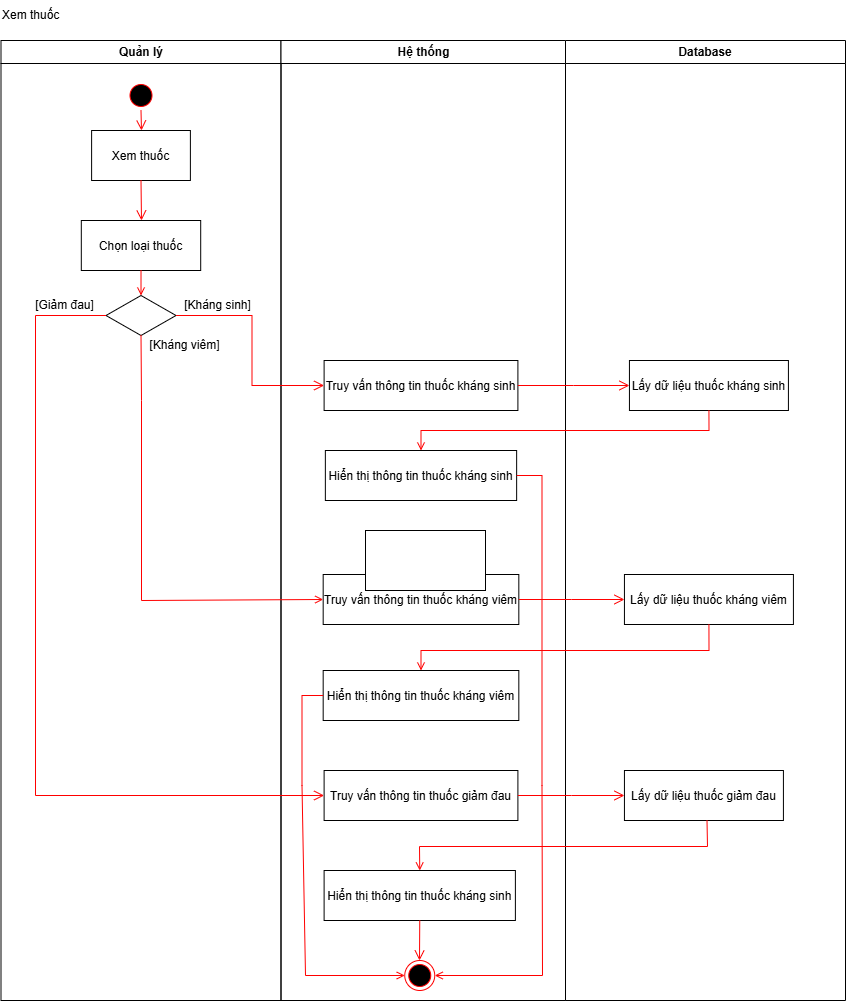

The diagram above was exported from draw.io. Its source (the exported page's mxGraphModel, read from the mxfile embedded in the PNG):
<mxGraphModel dx="2056" dy="-20474" grid="0" gridSize="10" guides="1" tooltips="1" connect="1" arrows="1" fold="1" page="0" pageScale="1" pageWidth="850" pageHeight="1100" background="#FFFFFF" math="0" shadow="0">
  <root>
    <mxCell id="0" />
    <mxCell id="1" parent="0" />
    <mxCell id="C2zrldypAYtE8g4xwt1p-748" value="Quản lý" style="swimlane;whiteSpace=wrap;startSize=23;" vertex="1" parent="1">
      <mxGeometry x="165.5" y="21680" width="280" height="960" as="geometry" />
    </mxCell>
    <mxCell id="C2zrldypAYtE8g4xwt1p-749" value="" style="ellipse;shape=startState;fillColor=#000000;strokeColor=#ff0000;" vertex="1" parent="C2zrldypAYtE8g4xwt1p-748">
      <mxGeometry x="125" y="40" width="30" height="30" as="geometry" />
    </mxCell>
    <mxCell id="C2zrldypAYtE8g4xwt1p-750" value="" style="edgeStyle=elbowEdgeStyle;elbow=horizontal;verticalAlign=bottom;endArrow=open;endSize=8;strokeColor=#FF0000;endFill=1;rounded=0;entryX=0.5;entryY=0;entryDx=0;entryDy=0;" edge="1" parent="C2zrldypAYtE8g4xwt1p-748" source="C2zrldypAYtE8g4xwt1p-749">
      <mxGeometry x="100" y="40" as="geometry">
        <mxPoint x="140.0050000000001" y="90" as="targetPoint" />
      </mxGeometry>
    </mxCell>
    <mxCell id="C2zrldypAYtE8g4xwt1p-751" value="Xem thuốc" style="" vertex="1" parent="C2zrldypAYtE8g4xwt1p-748">
      <mxGeometry x="90.61" y="90" width="98.78" height="50" as="geometry" />
    </mxCell>
    <mxCell id="C2zrldypAYtE8g4xwt1p-752" value="&#10;Chọn loại thuốc&#10;" style="" vertex="1" parent="C2zrldypAYtE8g4xwt1p-748">
      <mxGeometry x="80.31" y="180" width="119.39" height="50" as="geometry" />
    </mxCell>
    <mxCell id="C2zrldypAYtE8g4xwt1p-753" value="" style="edgeStyle=elbowEdgeStyle;elbow=horizontal;verticalAlign=bottom;endArrow=open;endSize=8;strokeColor=#FF0000;endFill=1;rounded=0;entryX=0.5;entryY=0;entryDx=0;entryDy=0;exitX=0.5;exitY=1;exitDx=0;exitDy=0;" edge="1" parent="C2zrldypAYtE8g4xwt1p-748" source="C2zrldypAYtE8g4xwt1p-751" target="C2zrldypAYtE8g4xwt1p-752">
      <mxGeometry x="-69" y="-15120" as="geometry">
        <mxPoint x="150.0050000000001" y="100" as="targetPoint" />
        <mxPoint x="150" y="80" as="sourcePoint" />
      </mxGeometry>
    </mxCell>
    <mxCell id="C2zrldypAYtE8g4xwt1p-754" value="" style="rhombus;whiteSpace=wrap;html=1;" vertex="1" parent="C2zrldypAYtE8g4xwt1p-748">
      <mxGeometry x="105.00999999999999" y="255" width="70" height="40" as="geometry" />
    </mxCell>
    <mxCell id="C2zrldypAYtE8g4xwt1p-755" value="" style="endArrow=open;strokeColor=#FF0000;endFill=1;rounded=0;exitX=0.5;exitY=1;exitDx=0;exitDy=0;" edge="1" parent="C2zrldypAYtE8g4xwt1p-748" target="C2zrldypAYtE8g4xwt1p-754">
      <mxGeometry relative="1" as="geometry">
        <mxPoint x="140.00499999999988" y="230" as="sourcePoint" />
        <mxPoint x="77.37000000000035" y="55" as="targetPoint" />
      </mxGeometry>
    </mxCell>
    <mxCell id="C2zrldypAYtE8g4xwt1p-756" value="[Kháng sinh]" style="text;html=1;align=center;verticalAlign=middle;whiteSpace=wrap;rounded=0;" vertex="1" parent="C2zrldypAYtE8g4xwt1p-748">
      <mxGeometry x="164.5" y="250" width="104.99" height="30" as="geometry" />
    </mxCell>
    <mxCell id="C2zrldypAYtE8g4xwt1p-757" value="[Kháng viêm]" style="text;html=1;align=center;verticalAlign=middle;whiteSpace=wrap;rounded=0;" vertex="1" parent="C2zrldypAYtE8g4xwt1p-748">
      <mxGeometry x="134.5" y="290" width="99" height="30" as="geometry" />
    </mxCell>
    <mxCell id="C2zrldypAYtE8g4xwt1p-758" value="[Giảm đau]" style="text;html=1;align=center;verticalAlign=middle;whiteSpace=wrap;rounded=0;" vertex="1" parent="C2zrldypAYtE8g4xwt1p-748">
      <mxGeometry x="14.5" y="250" width="99" height="30" as="geometry" />
    </mxCell>
    <mxCell id="C2zrldypAYtE8g4xwt1p-759" value="Hệ thống" style="swimlane;whiteSpace=wrap" vertex="1" parent="1">
      <mxGeometry x="445.5" y="21680" width="284.5" height="960" as="geometry" />
    </mxCell>
    <mxCell id="C2zrldypAYtE8g4xwt1p-760" value="Truy vấn thông tin thuốc kháng sinh" style="" vertex="1" parent="C2zrldypAYtE8g4xwt1p-759">
      <mxGeometry x="43.11" y="320" width="193.79" height="50" as="geometry" />
    </mxCell>
    <mxCell id="C2zrldypAYtE8g4xwt1p-761" value="Truy vấn thông tin thuốc kháng viêm" style="" vertex="1" parent="C2zrldypAYtE8g4xwt1p-759">
      <mxGeometry x="42.18" y="534" width="195.64" height="50" as="geometry" />
    </mxCell>
    <mxCell id="C2zrldypAYtE8g4xwt1p-762" value="Hiển thị thông tin thuốc kháng sinh" style="" vertex="1" parent="C2zrldypAYtE8g4xwt1p-759">
      <mxGeometry x="44.36" y="410" width="191.28" height="50" as="geometry" />
    </mxCell>
    <mxCell id="C2zrldypAYtE8g4xwt1p-763" value="Hiển thị thông tin thuốc kháng viêm" style="" vertex="1" parent="C2zrldypAYtE8g4xwt1p-759">
      <mxGeometry x="42.18" y="630" width="195.64" height="50" as="geometry" />
    </mxCell>
    <mxCell id="C2zrldypAYtE8g4xwt1p-764" value="" style="ellipse;shape=endState;fillColor=#000000;strokeColor=#ff0000" vertex="1" parent="C2zrldypAYtE8g4xwt1p-759">
      <mxGeometry x="123.75" y="920" width="30" height="30" as="geometry" />
    </mxCell>
    <mxCell id="C2zrldypAYtE8g4xwt1p-765" value="" style="endArrow=open;strokeColor=#FF0000;endFill=1;rounded=0;exitX=1;exitY=0.5;exitDx=0;exitDy=0;entryX=1;entryY=0.5;entryDx=0;entryDy=0;" edge="1" parent="C2zrldypAYtE8g4xwt1p-759" source="C2zrldypAYtE8g4xwt1p-762" target="C2zrldypAYtE8g4xwt1p-764">
      <mxGeometry relative="1" as="geometry">
        <mxPoint x="235.64" y="434.8" as="sourcePoint" />
        <mxPoint x="406.64" y="434.8" as="targetPoint" />
        <Array as="points">
          <mxPoint x="261" y="435" />
          <mxPoint x="261" y="745" />
          <mxPoint x="261.5" y="935" />
        </Array>
      </mxGeometry>
    </mxCell>
    <mxCell id="C2zrldypAYtE8g4xwt1p-766" value="" style="endArrow=open;strokeColor=#FF0000;endFill=1;rounded=0;exitX=0;exitY=0.5;exitDx=0;exitDy=0;entryX=0;entryY=0.5;entryDx=0;entryDy=0;" edge="1" parent="C2zrldypAYtE8g4xwt1p-759" source="C2zrldypAYtE8g4xwt1p-763" target="C2zrldypAYtE8g4xwt1p-764">
      <mxGeometry relative="1" as="geometry">
        <mxPoint x="11" y="710" as="sourcePoint" />
        <mxPoint x="182" y="710" as="targetPoint" />
        <Array as="points">
          <mxPoint x="21" y="655" />
          <mxPoint x="21" y="745" />
          <mxPoint x="24.5" y="935" />
        </Array>
      </mxGeometry>
    </mxCell>
    <mxCell id="C2zrldypAYtE8g4xwt1p-767" value="Truy vấn thông tin thuốc giảm đau" style="" vertex="1" parent="C2zrldypAYtE8g4xwt1p-759">
      <mxGeometry x="43.11" y="730" width="193.79" height="50" as="geometry" />
    </mxCell>
    <mxCell id="C2zrldypAYtE8g4xwt1p-768" value="Hiển thị thông tin thuốc kháng sinh" style="" vertex="1" parent="C2zrldypAYtE8g4xwt1p-759">
      <mxGeometry x="43.11" y="830" width="191.28" height="50" as="geometry" />
    </mxCell>
    <mxCell id="C2zrldypAYtE8g4xwt1p-769" value="" style="edgeStyle=elbowEdgeStyle;elbow=horizontal;verticalAlign=bottom;endArrow=open;endSize=8;strokeColor=#FF0000;endFill=1;rounded=0;entryX=0.5;entryY=0;entryDx=0;entryDy=0;exitX=0.5;exitY=1;exitDx=0;exitDy=0;" edge="1" parent="C2zrldypAYtE8g4xwt1p-759" source="C2zrldypAYtE8g4xwt1p-768" target="C2zrldypAYtE8g4xwt1p-764">
      <mxGeometry x="-345.5" y="-21640" as="geometry">
        <mxPoint x="353.5" y="765" as="targetPoint" />
        <mxPoint x="246.5" y="765" as="sourcePoint" />
      </mxGeometry>
    </mxCell>
    <mxCell id="C2zrldypAYtE8g4xwt1p-770" value="Database" style="swimlane;whiteSpace=wrap" vertex="1" parent="1">
      <mxGeometry x="730" y="21680" width="280" height="960" as="geometry" />
    </mxCell>
    <mxCell id="C2zrldypAYtE8g4xwt1p-771" value="Lấy dữ liệu thuốc kháng sinh" style="" vertex="1" parent="C2zrldypAYtE8g4xwt1p-770">
      <mxGeometry x="63.94" y="320" width="158.98" height="50" as="geometry" />
    </mxCell>
    <mxCell id="C2zrldypAYtE8g4xwt1p-772" value="Lấy dữ liệu thuốc kháng viêm" style="" vertex="1" parent="C2zrldypAYtE8g4xwt1p-770">
      <mxGeometry x="58.94" y="534" width="168.98" height="50" as="geometry" />
    </mxCell>
    <mxCell id="C2zrldypAYtE8g4xwt1p-773" value="Lấy dữ liệu thuốc giảm đau" style="" vertex="1" parent="C2zrldypAYtE8g4xwt1p-770">
      <mxGeometry x="58.940000000000055" y="730" width="158.98" height="50" as="geometry" />
    </mxCell>
    <mxCell id="C2zrldypAYtE8g4xwt1p-774" value="" style="endArrow=open;strokeColor=#FF0000;endFill=1;rounded=0;entryX=0.5;entryY=0;entryDx=0;entryDy=0;exitX=0.5;exitY=1;exitDx=0;exitDy=0;" edge="1" parent="C2zrldypAYtE8g4xwt1p-770" target="C2zrldypAYtE8g4xwt1p-768">
      <mxGeometry relative="1" as="geometry">
        <mxPoint x="141.5" y="780" as="sourcePoint" />
        <mxPoint x="-145.5" y="826" as="targetPoint" />
        <Array as="points">
          <mxPoint x="142" y="806" />
          <mxPoint x="-146" y="806" />
        </Array>
      </mxGeometry>
    </mxCell>
    <mxCell id="C2zrldypAYtE8g4xwt1p-775" value="Xem thuốc" style="text;html=1;align=left;verticalAlign=middle;whiteSpace=wrap;rounded=0;" vertex="1" parent="1">
      <mxGeometry x="165" y="21640" width="135" height="30" as="geometry" />
    </mxCell>
    <mxCell id="C2zrldypAYtE8g4xwt1p-776" value="" style="edgeStyle=elbowEdgeStyle;elbow=horizontal;verticalAlign=bottom;endArrow=open;endSize=8;strokeColor=#FF0000;endFill=1;rounded=0;entryX=0;entryY=0.5;entryDx=0;entryDy=0;exitX=1;exitY=0.5;exitDx=0;exitDy=0;" edge="1" parent="1" source="C2zrldypAYtE8g4xwt1p-754" target="C2zrldypAYtE8g4xwt1p-760">
      <mxGeometry x="100" y="40" as="geometry">
        <mxPoint x="315.5050000000001" y="21780" as="targetPoint" />
        <mxPoint x="423.6299999999999" y="22025" as="sourcePoint" />
        <Array as="points">
          <mxPoint x="416.5" y="21990" />
        </Array>
      </mxGeometry>
    </mxCell>
    <mxCell id="C2zrldypAYtE8g4xwt1p-777" value="" style="edgeStyle=elbowEdgeStyle;elbow=horizontal;verticalAlign=bottom;endArrow=open;endSize=8;strokeColor=#FF0000;endFill=1;rounded=0;entryX=0;entryY=0.5;entryDx=0;entryDy=0;exitX=1;exitY=0.5;exitDx=0;exitDy=0;" edge="1" parent="1" source="C2zrldypAYtE8g4xwt1p-760" target="C2zrldypAYtE8g4xwt1p-771">
      <mxGeometry x="100" y="40" as="geometry">
        <mxPoint x="515.5" y="22035" as="targetPoint" />
        <mxPoint x="433.5" y="22035" as="sourcePoint" />
      </mxGeometry>
    </mxCell>
    <mxCell id="C2zrldypAYtE8g4xwt1p-778" value="" style="endArrow=open;strokeColor=#FF0000;endFill=1;rounded=0;exitX=0.5;exitY=1;exitDx=0;exitDy=0;entryX=0.5;entryY=0;entryDx=0;entryDy=0;" edge="1" parent="1" source="C2zrldypAYtE8g4xwt1p-771" target="C2zrldypAYtE8g4xwt1p-762">
      <mxGeometry relative="1" as="geometry">
        <mxPoint x="719.14" y="22310" as="sourcePoint" />
        <mxPoint x="890.14" y="22310" as="targetPoint" />
        <Array as="points">
          <mxPoint x="873.5" y="22070" />
          <mxPoint x="585.5" y="22070" />
        </Array>
      </mxGeometry>
    </mxCell>
    <mxCell id="C2zrldypAYtE8g4xwt1p-779" value="" style="endArrow=open;strokeColor=#FF0000;endFill=1;rounded=0;exitX=0.5;exitY=1;exitDx=0;exitDy=0;entryX=0;entryY=0.5;entryDx=0;entryDy=0;" edge="1" parent="1" source="C2zrldypAYtE8g4xwt1p-754" target="C2zrldypAYtE8g4xwt1p-761">
      <mxGeometry relative="1" as="geometry">
        <mxPoint x="236.51" y="21960" as="sourcePoint" />
        <mxPoint x="228.95000000000005" y="22000" as="targetPoint" />
        <Array as="points">
          <mxPoint x="306" y="22040" />
          <mxPoint x="306" y="22240" />
        </Array>
      </mxGeometry>
    </mxCell>
    <mxCell id="C2zrldypAYtE8g4xwt1p-780" value="" style="edgeStyle=elbowEdgeStyle;elbow=horizontal;verticalAlign=bottom;endArrow=open;endSize=8;strokeColor=#FF0000;endFill=1;rounded=0;exitX=1;exitY=0.5;exitDx=0;exitDy=0;entryX=0;entryY=0.5;entryDx=0;entryDy=0;" edge="1" parent="1" source="C2zrldypAYtE8g4xwt1p-761" target="C2zrldypAYtE8g4xwt1p-772">
      <mxGeometry x="100" y="40" as="geometry">
        <mxPoint x="786.5" y="22240" as="targetPoint" />
        <mxPoint x="686.5" y="22238.58" as="sourcePoint" />
      </mxGeometry>
    </mxCell>
    <mxCell id="C2zrldypAYtE8g4xwt1p-781" value="" style="endArrow=open;strokeColor=#FF0000;endFill=1;rounded=0;entryX=0.5;entryY=0;entryDx=0;entryDy=0;exitX=0.5;exitY=1;exitDx=0;exitDy=0;" edge="1" parent="1" source="C2zrldypAYtE8g4xwt1p-772" target="C2zrldypAYtE8g4xwt1p-763">
      <mxGeometry relative="1" as="geometry">
        <mxPoint x="826.5" y="22340" as="sourcePoint" />
        <mxPoint x="827.5" y="22460" as="targetPoint" />
        <Array as="points">
          <mxPoint x="873.5" y="22290" />
          <mxPoint x="585.5" y="22290" />
        </Array>
      </mxGeometry>
    </mxCell>
    <mxCell id="C2zrldypAYtE8g4xwt1p-782" value="" style="edgeStyle=elbowEdgeStyle;elbow=horizontal;verticalAlign=bottom;endArrow=open;endSize=8;strokeColor=#FF0000;endFill=1;rounded=0;entryX=0;entryY=0.5;entryDx=0;entryDy=0;exitX=1;exitY=0.5;exitDx=0;exitDy=0;" edge="1" parent="1" source="C2zrldypAYtE8g4xwt1p-767" target="C2zrldypAYtE8g4xwt1p-773">
      <mxGeometry x="100" y="40" as="geometry">
        <mxPoint x="506.89" y="22545" as="targetPoint" />
        <mxPoint x="424.89" y="22545" as="sourcePoint" />
      </mxGeometry>
    </mxCell>
    <mxCell id="C2zrldypAYtE8g4xwt1p-783" value="" style="edgeStyle=elbowEdgeStyle;elbow=horizontal;verticalAlign=bottom;endArrow=open;endSize=8;strokeColor=#FF0000;endFill=1;rounded=0;exitX=0;exitY=0.5;exitDx=0;exitDy=0;entryX=0;entryY=0.5;entryDx=0;entryDy=0;" edge="1" parent="1" source="C2zrldypAYtE8g4xwt1p-754" target="C2zrldypAYtE8g4xwt1p-767">
      <mxGeometry x="-69" y="-15120" as="geometry">
        <mxPoint x="320" y="22330" as="targetPoint" />
        <mxPoint x="240.5" y="22030" as="sourcePoint" />
        <Array as="points">
          <mxPoint x="200" y="22200" />
        </Array>
      </mxGeometry>
    </mxCell>
    <mxCell id="C2zrldypAYtE8g4xwt1p-784" value="" style="rounded=0;whiteSpace=wrap;html=1;" vertex="1" parent="1">
      <mxGeometry x="530" y="22170" width="120" height="60" as="geometry" />
    </mxCell>
  </root>
</mxGraphModel>